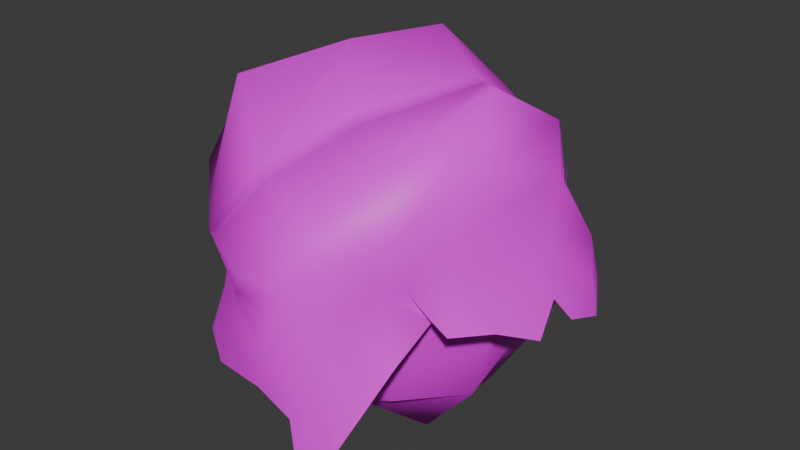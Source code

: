 # Source: Papel.blend  (saved by Blender 4.2.66; exported with 4.5.12 LTS)
import bpy
from mathutils import Matrix  # noqa: F401  (used for matrix-valued properties, if any)

bpy.ops.wm.read_factory_settings(use_empty=True)
scene = bpy.context.scene
scene.name = 'Scene'

# ---- collections
col_collection = bpy.data.collections.new('Collection'); scene.collection.children.link(col_collection)

# ---- images (referenced by path relative to the original .blend; pixels are not part of the script)
import os
ASSET_DIR = os.environ.get("B2B_ASSET_DIR", "")  # directory of the original .blend (textures are referenced by path, not embedded)
HERE = os.path.dirname(os.path.abspath(__file__))  # packed textures are extracted next to this script under _unpacked/

def load_image(name, relpath, width, height, colorspace="sRGB"):
    """Load a texture the original file referenced (path relative to the .blend, or extracted next to this script)."""
    p = next((c for c in (os.path.join(HERE, relpath), os.path.join(ASSET_DIR, relpath)) if relpath and os.path.exists(c)), "")
    if p:
        img = bpy.data.images.load(p, check_existing=True)
        img.name = name
    else:  # same state as the original file: an image datablock whose file is absent (Cycles renders it pink)
        img = bpy.data.images.new(name, width, height)
        img.source = "FILE"
        img.filepath = "//" + (relpath or name)
    img.colorspace_settings.name = colorspace
    return img
img_b8f221bd52bdf46bbe92248ac9cf4ab7_jpg = load_image('b8f221bd52bdf46bbe92248ac9cf4ab7.jpg', 'b8f221bd52bdf46bbe92248ac9cf4ab7.jpg', 1024, 1024, 'sRGB')

# ---- materials (node trees are filled in below, after node groups)
mat_material = bpy.data.materials.new('Material')
mat_material.alpha_threshold = 0.0
mat_material.use_transparent_shadow = False
mat_material.roughness = 0.5
mat_material.line_color = (0.0, 0.0, 0.0, 1.0)

# ---- material node trees
mat_material.use_nodes = True; mat_material.node_tree.nodes.clear()
_N = mat_material.node_tree.nodes; _L = mat_material.node_tree.links
n0 = _N.new('ShaderNodeOutputMaterial'); n0.name = 'Material Output'; n0.location = (300, 300)
n1 = _N.new('ShaderNodeBsdfPrincipled'); n1.name = 'Principled BSDF'; n1.location = (10, 300)
n1.inputs[3].default_value = 1.45
n2 = _N.new('ShaderNodeTexImage'); n2.name = 'Image Texture'; n2.location = (-328, 297)
n2.image = img_b8f221bd52bdf46bbe92248ac9cf4ab7_jpg
_L.new(n1.outputs[0], n0.inputs[0])
_L.new(n2.outputs[0], n1.inputs[0])
n0.is_active_output = True

# ---- world
world_world = bpy.data.worlds.new('World'); scene.world = world_world
world_world.use_nodes = True; world_world.node_tree.nodes.clear()
_N = world_world.node_tree.nodes; _L = world_world.node_tree.links
n0 = _N.new('ShaderNodeOutputWorld'); n0.name = 'World Output'; n0.location = (300, 300)
n1 = _N.new('ShaderNodeBackground'); n1.name = 'Background'; n1.location = (10, 300)
n1.inputs[0].default_value = (0.05088, 0.05088, 0.05088, 1.0)
_L.new(n1.outputs[0], n0.inputs[0])
n0.is_active_output = True
world_world.color = (0.05088, 0.05088, 0.05088)
world_world.use_sun_shadow = False
world_world.sun_shadow_jitter_overblur = 0.0

# ---- meshes
me_plane_001 = bpy.data.meshes.new('Plane.001')
me_plane_001.from_pydata([(-31.64, 28.37, -108.3), (126.1, 85.49, -5.101), (-77.36, 24.21, 22.89), (36.85, 12.2, 123.5), (-99.06, 85.41, -53.95), (69.55, 86.68, -101.0), (97.71, 98.85, 70.48), (-43.75, 65.93, 107.8), (9.221, 187.0, 42.48), (-61.24, 85.95, -97.21), (117.0, 90.89, -47.12), (79.05, 82.49, 89.82), (-59.21, 72.28, 69.42), (-107.8, 61.81, -8.391), (20.53, 77.79, -120.1), (119.0, 78.14, 14.36), (13.21, 60.78, 126.3), (-43.35, 127.6, 104.1), (45.21, 170.2, -72.03), (-64.88, 157.1, -43.91), (68.83, 147.9, 82.26), (106.4, 165.8, -14.31), (-36.03, 156.0, -111.2), (-101.6, 122.0, 27.61), (37.62, 127.0, 126.6), (-56.69, 64.42, -103.6), (125.9, 74.36, -33.35), (56.83, 29.47, 114.6), (-72.69, 51.95, 48.17), (-108.7, 78.06, -24.78), (31.09, 95.72, -115.9), (110.2, 94.12, 45.16), (-25.5, 56.48, 118.6), (-40.41, 92.02, 98.92), (46.49, 200.1, -22.88), (-94.42, 123.0, -48.25), (59.2, 189.0, 66.58), (-74.34, 88.05, -84.41), (88.48, 82.44, -79.64), (82.59, 99.69, 64.3), (-49.91, 76.31, 90.22), (-98.22, 44.33, 4.587), (-24.82, 51.09, -124.9), (115.6, 95.67, -2.544), (31.98, 45.95, 122.2), (-21.12, 159.8, 81.57), (61.25, 117.7, -90.1), (-60.01, 190.4, -23.06), (76.27, 121.6, 77.64), (94.61, 178.2, 46.34), (113.2, 118.6, -42.49), (87.22, 182.4, -41.75), (109.2, 129.5, -2.464), (-36.84, 155.6, -79.96), (-12.32, 128.3, -108.4), (-53.54, 129.3, -110.5), (-8.303, 174.9, -107.3), (-88.21, 96.99, 52.75), (-100.3, 153.1, -8.379), (-105.3, 94.3, 12.85), (-88.82, 144.1, 62.38), (20.66, 86.77, 128.3), (56.01, 144.0, 106.9), (1.626, 125.9, 125.8), (49.99, 105.6, 100.6), (64.27, 121.3, 84.77), (28.77, 164.8, 106.2), (-16.83, 84.81, 119.9), (-92.32, 188.4, 22.18), (-96.12, 106.5, -9.213), (-104.3, 75.04, 32.72), (22.29, 132.4, -118.6), (-46.89, 102.4, -123.8), (-70.29, 125.3, -83.64), (125.4, 99.3, -25.43), (82.47, 123.9, -65.76), (80.85, 215.4, 12.95), (83.77, 133.9, 52.92), (-41.82, 187.6, -64.36), (-55.91, 99.49, 76.3), (42.62, 68.34, 122.1), (-74.71, 150.3, 22.2), (70.94, 99.97, 67.7), (-21.88, 145.7, -54.38), (91.58, 154.7, -47.36), (-83.95, 89.6, -27.06), (-18.06, 97.24, 86.18), (95.8, 90.0, 12.77), (40.67, 114.6, -81.56), (33.97, -0.4648, -18.44), (-86.54, 94.37, 19.14), (43.98, 95.94, 85.13), (96.13, 102.2, -7.293), (12.25, 109.8, -69.41), (-59.61, 110.4, -65.17), (-31.51, 95.21, 84.11), (77.48, 105.5, 53.7), (80.56, 118.4, -61.32), (38.91, 68.49, -79.37), (-7.112, 36.73, 60.45), (-60.24, 43.06, -22.88), (86.74, 53.34, -8.681), (55.28, 36.65, 65.15), (-70.74, 47.28, 38.34), (-32.22, 72.74, -69.66), (90.87, 66.01, -49.69), (-77.67, 115.7, 23.43), (59.4, 98.37, 88.61), (97.47, 141.8, -32.14), (-6.079, 125.0, -65.29), (-67.76, 100.8, -48.72), (-29.16, 82.65, 82.32), (89.03, 93.53, 32.73), (56.02, 121.6, -77.65), (37.75, 95.1, -75.1), (12.41, -1.48, 31.24), (-68.42, 71.98, -25.75), (73.38, 22.69, -5.471), (-81.17, 93.61, 3.16), (11.75, 102.3, 87.3), (84.55, 89.37, 8.067), (28.14, 106.8, -75.51), (-42.56, 130.7, -55.7), (-72.01, 125.7, 51.47), (66.74, 92.38, 60.82), (88.3, 129.5, -49.22), (42.03, 29.68, -63.68), (-15.47, 77.36, 78.98), (-25.4, 10.39, -15.91), (88.24, 72.99, -2.313), (81.43, 30.72, 23.91), (47.72, 67.95, 84.75), (31.07, 27.62, 66.59), (66.9, 67.12, 56.89), (-65.1, 43.66, 10.12), (-56.7, 68.0, 49.34), (-79.64, 67.26, 28.74), (-54.03, 33.18, 50.91), (-11.87, 91.39, -75.88), (-50.49, 49.49, -49.93), (-41.94, 93.4, -63.79), (-7.118, 56.19, -81.3), (85.54, 99.02, -58.43), (89.71, 53.26, -29.82), (74.15, 69.8, -67.14), (92.65, 83.65, -24.93), (85.65, 73.22, -12.41), (78.2, 40.78, -42.49), (61.31, 100.5, -73.79), (-22.44, 21.07, -55.93), (-48.73, 84.31, -47.29), (-30.95, 107.8, -73.78), (-43.78, 64.95, 72.98), (-83.1, 87.38, 39.24), (-74.32, 70.24, 5.689), (59.71, 79.81, 86.21), (15.9, 71.28, 76.79), (56.55, 2.924, 34.31), (88.38, 62.45, 23.63), (-36.71, 16.1, 18.03), (17.63, 89.52, -71.31), (93.88, 112.8, -43.57), (48.34, 95.44, -110.8), (-46.83, 71.12, 99.01), (-27.63, 216.4, 2.884), (18.45, 172.6, -89.68), (-66.09, 135.9, 83.22), (-67.19, 200.5, 54.32), (38.55, 124.1, -108.0), (-1.899, 217.9, -50.4), (-48.16, 95.76, 87.61), (67.42, 87.56, -102.0), (-44.07, 66.46, 106.9), (5.505, 189.9, 38.49), (42.51, 170.4, -73.81), (-45.65, 128.5, 102.0), (-25.76, 163.9, 78.83), (58.96, 118.3, -91.91), (41.61, 201.9, -25.66), (-41.19, 92.4, 97.78), (-41.31, 64.67, 109.2), (15.9, 187.2, 45.7), (50.83, 171.8, -67.98), (-37.34, 127.4, 107.0), (72.08, 86.11, -98.18), (-14.45, 160.4, 84.87), (-37.26, 91.06, 101.7), (64.09, 118.5, -86.85), (51.09, 202.2, -18.09), (-103.0, 53.07, -1.902), (67.94, 55.98, 102.2), (-32.67, 116.0, 99.53), (-94.91, 109.5, 40.18), (29.14, 106.9, 127.4), (-4.545, 108.7, 121.8), (-104.8, 84.67, 22.78), (-72.36, 121.8, 69.34), (46.3, 86.96, 111.3), (-48.83, 117.8, 84.71), (-34.2, 116.6, 97.91), (-28.08, 115.4, 102.4), (-29.76, 117.6, 103.2), (-3.368, 111.9, 122.6), (-34.66, 118.2, 100.4), (-51.32, 120.4, 84.5), (-36.19, 118.7, 98.61), (-48.73, 114.6, 85.13), (-29.51, 111.6, 102.3), (-6.072, 105.7, 121.6), (-33.86, 112.3, 99.43), (-35.31, 112.8, 97.89)], [], [(80, 27, 3, 44), (179, 33, 7, 172), (178, 34, 8, 173), (77, 31, 6, 48), (76, 49, 20, 36), (75, 50, 21, 51), (74, 43, 15, 52), (73, 53, 19, 35), (72, 54, 22, 55), (177, 46, 18, 174), (70, 57, 12, 28), (69, 58, 23, 59), (176, 45, 17, 175), (67, 61, 16, 32), (66, 62, 24, 63), (65, 39, 11, 64), (62, 65, 64, 24), (20, 48, 65, 62), (48, 6, 39, 65), (185, 66, 63, 183), (181, 36, 66, 185), (36, 20, 62, 66), (186, 67, 32, 180), (200, 194, 208, 207), (194, 193, 61, 208), (58, 68, 60, 23), (19, 47, 68, 58), (173, 8, 45, 176), (29, 69, 59, 13), (4, 35, 69, 29), (35, 19, 58, 69), (41, 70, 28, 2), (189, 195, 70, 41), (195, 192, 57, 70), (54, 71, 56, 22), (14, 30, 71, 54), (171, 5, 46, 177), (25, 72, 55, 9), (0, 42, 72, 25), (42, 14, 54, 72), (37, 73, 35, 4), (9, 55, 73, 37), (55, 22, 53, 73), (50, 74, 52, 21), (10, 26, 74, 50), (26, 1, 43, 74), (187, 75, 51, 182), (184, 38, 75, 187), (38, 10, 50, 75), (188, 76, 36, 181), (182, 51, 76, 188), (51, 21, 49, 76), (49, 77, 48, 20), (21, 52, 77, 49), (52, 15, 31, 77), (53, 78, 47, 19), (22, 56, 78, 53), (174, 18, 34, 178), (57, 79, 40, 12), (192, 196, 79, 57), (199, 191, 209, 210), (61, 80, 44, 16), (193, 197, 80, 61), (197, 190, 27, 80), (161, 108, 84, 125), (160, 114, 88, 121), (159, 115, 89, 128), (158, 112, 87, 129), (157, 130, 101, 117), (156, 131, 102, 132), (155, 124, 96, 133), (154, 134, 100, 116), (153, 135, 103, 136), (152, 127, 99, 137), (151, 138, 93, 109), (150, 139, 104, 140), (149, 126, 98, 141), (148, 142, 97, 113), (147, 143, 105, 144), (146, 120, 92, 145), (143, 146, 145, 105), (101, 129, 146, 143), (129, 87, 120, 146), (126, 147, 144, 98), (89, 117, 147, 126), (117, 101, 143, 147), (114, 148, 113, 88), (98, 144, 148, 114), (144, 105, 142, 148), (139, 149, 141, 104), (100, 128, 149, 139), (128, 89, 126, 149), (110, 150, 140, 94), (85, 116, 150, 110), (116, 100, 139, 150), (122, 151, 109, 83), (94, 140, 151, 122), (140, 104, 138, 151), (135, 152, 137, 103), (95, 111, 152, 135), (111, 86, 127, 152), (106, 153, 136, 90), (81, 123, 153, 106), (123, 95, 135, 153), (118, 154, 116, 85), (90, 136, 154, 118), (136, 103, 134, 154), (131, 155, 133, 102), (91, 107, 155, 131), (107, 82, 124, 155), (127, 156, 132, 99), (86, 119, 156, 127), (119, 91, 131, 156), (115, 157, 117, 89), (99, 132, 157, 115), (132, 102, 130, 157), (130, 158, 129, 101), (102, 133, 158, 130), (133, 96, 112, 158), (134, 159, 128, 100), (103, 137, 159, 134), (137, 99, 115, 159), (138, 160, 121, 93), (104, 141, 160, 138), (141, 98, 114, 160), (142, 161, 125, 97), (105, 145, 161, 142), (145, 92, 108, 161), (196, 198, 206, 79), (56, 165, 169, 78), (30, 162, 168, 71), (47, 164, 167, 68), (68, 167, 166, 60), (71, 168, 165, 56), (78, 169, 164, 47), (79, 170, 163, 40), (198, 199, 210, 206), (165, 174, 178, 169), (162, 171, 177, 168), (164, 173, 176, 167), (167, 176, 175, 166), (168, 177, 174, 165), (169, 178, 173, 164), (170, 179, 172, 163), (18, 182, 188, 34), (34, 188, 181, 8), (5, 184, 187, 46), (46, 187, 182, 18), (191, 200, 207, 209), (33, 186, 180, 7), (8, 181, 185, 45), (45, 185, 183, 17), (17, 183, 201, 203), (166, 175, 205, 204), (60, 204, 198, 196), (64, 11, 190, 197), (24, 64, 197, 193), (175, 17, 203, 205), (23, 60, 196, 192), (59, 23, 192, 195), (13, 59, 195, 189), (63, 24, 202), (183, 63, 202, 201), (204, 60, 166), (201, 202, 194, 200), (202, 24, 193, 194), (203, 201, 200, 191), (205, 203, 191, 199), (204, 205, 199, 198), (206, 210, 179, 170), (207, 208, 67, 186), (210, 209, 33, 179), (208, 61, 67), (209, 207, 186, 33), (79, 206, 170)])
me_plane_001.polygons.foreach_set('use_smooth', [True] * 175)
_uv = me_plane_001.uv_layers.new(name='UVMap')
_uv.uv.foreach_set('vector', [0.5037, 0.84, 0.5732, 0.8928, 0.5516, 0.9488, 0.507, 0.8904, 0.3266, 0.8469, 0.3289, 0.8477, 0.3361, 0.8986, 0.3344, 0.8974, 0.3336, 0.5915, 0.3401, 0.5907, 0.3446, 0.6699, 0.3387, 0.6677, 0.489, 0.6346, 0.5735, 0.5879, 0.5693, 0.6521, 0.5087, 0.6854, 0.385, 0.6053, 0.4283, 0.6209, 0.4578, 0.6834, 0.4041, 0.6588, 0.3644, 0.458, 0.4326, 0.4696, 0.4141, 0.5533, 0.3702, 0.5478, 0.4867, 0.4597, 0.524, 0.4981, 0.5736, 0.5076, 0.4679, 0.5355, 0.1406, 0.5953, 0.2018, 0.5819, 0.2001, 0.6362, 0.1428, 0.6641, 0.1243, 0.5119, 0.1927, 0.5014, 0.1966, 0.5471, 0.1551, 0.5486, 0.306, 0.4412, 0.3109, 0.4401, 0.3082, 0.5288, 0.3039, 0.5289, 0.169, 0.817, 0.2219, 0.8079, 0.257, 0.8741, 0.1918, 0.8905, 0.151, 0.7305, 0.2038, 0.6948, 0.2053, 0.7544, 0.1613, 0.7721, 0.3325, 0.7292, 0.3396, 0.7322, 0.3306, 0.7861, 0.3267, 0.7852, 0.3859, 0.8543, 0.4492, 0.8276, 0.4561, 0.8804, 0.3811, 0.9107, 0.404, 0.7199, 0.4459, 0.7208, 0.4383, 0.7606, 0.3961, 0.7812, 0.4966, 0.7102, 0.5653, 0.687, 0.569, 0.7565, 0.4924, 0.7585, 0.4459, 0.7208, 0.4966, 0.7102, 0.4924, 0.7585, 0.4383, 0.7606, 0.4578, 0.6834, 0.5087, 0.6854, 0.4966, 0.7102, 0.4459, 0.7208, 0.5087, 0.6854, 0.5693, 0.6521, 0.5653, 0.687, 0.4966, 0.7102, 0.3482, 0.731, 0.404, 0.7199, 0.3961, 0.7812, 0.3386, 0.7867, 0.3524, 0.6688, 0.4041, 0.6588, 0.404, 0.7199, 0.3482, 0.731, 0.4041, 0.6588, 0.4578, 0.6834, 0.4459, 0.7208, 0.404, 0.7199, 0.3364, 0.8491, 0.3859, 0.8543, 0.3811, 0.9107, 0.3417, 0.9005, 0.3465, 0.8076, 0.3948, 0.8087, 0.394, 0.8141, 0.3452, 0.8137, 0.3948, 0.8087, 0.4447, 0.7906, 0.4492, 0.8276, 0.394, 0.8141, 0.2038, 0.6948, 0.2499, 0.6973, 0.2585, 0.7541, 0.2053, 0.7544, 0.2001, 0.6362, 0.2424, 0.6481, 0.2499, 0.6973, 0.2038, 0.6948, 0.3387, 0.6677, 0.3446, 0.6699, 0.3396, 0.7322, 0.3325, 0.7292, 0.08894, 0.7468, 0.151, 0.7305, 0.1613, 0.7721, 0.09343, 0.7945, 0.07075, 0.6803, 0.1428, 0.6641, 0.151, 0.7305, 0.08894, 0.7468, 0.1428, 0.6641, 0.2001, 0.6362, 0.2038, 0.6948, 0.151, 0.7305, 0.09668, 0.8421, 0.169, 0.817, 0.1918, 0.8905, 0.1155, 0.9112, 0.0946, 0.8177, 0.1646, 0.7947, 0.169, 0.817, 0.09668, 0.8421, 0.1646, 0.7947, 0.2123, 0.7804, 0.2219, 0.8079, 0.169, 0.817, 0.1927, 0.5014, 0.2386, 0.4775, 0.2319, 0.5435, 0.1966, 0.5471, 0.1853, 0.3892, 0.2252, 0.4092, 0.2386, 0.4775, 0.1927, 0.5014, 0.306, 0.3791, 0.3103, 0.3773, 0.3109, 0.4401, 0.306, 0.4412, 0.03672, 0.5089, 0.1243, 0.5119, 0.1551, 0.5486, 0.06896, 0.5507, 0.0001011, 0.412, 0.06774, 0.4189, 0.1243, 0.5119, 0.03672, 0.5089, 0.06774, 0.4189, 0.1853, 0.3892, 0.1927, 0.5014, 0.1243, 0.5119, 0.06663, 0.5915, 0.1406, 0.5953, 0.1428, 0.6641, 0.07075, 0.6803, 0.06896, 0.5507, 0.1551, 0.5486, 0.1406, 0.5953, 0.06663, 0.5915, 0.1551, 0.5486, 0.1966, 0.5471, 0.2018, 0.5819, 0.1406, 0.5953, 0.4326, 0.4696, 0.4867, 0.4597, 0.4679, 0.5355, 0.4141, 0.5533, 0.4551, 0.4167, 0.5073, 0.4074, 0.4867, 0.4597, 0.4326, 0.4696, 0.5073, 0.4074, 0.5384, 0.4681, 0.524, 0.4981, 0.4867, 0.4597, 0.318, 0.4419, 0.3644, 0.458, 0.3702, 0.5478, 0.3172, 0.5311, 0.3175, 0.3769, 0.3688, 0.3751, 0.3644, 0.458, 0.318, 0.4419, 0.3688, 0.3751, 0.4551, 0.4167, 0.4326, 0.4696, 0.3644, 0.458, 0.3472, 0.593, 0.385, 0.6053, 0.4041, 0.6588, 0.3524, 0.6688, 0.3172, 0.5311, 0.3702, 0.5478, 0.385, 0.6053, 0.3472, 0.593, 0.3702, 0.5478, 0.4141, 0.5533, 0.4283, 0.6209, 0.385, 0.6053, 0.4283, 0.6209, 0.489, 0.6346, 0.5087, 0.6854, 0.4578, 0.6834, 0.4141, 0.5533, 0.4679, 0.5355, 0.489, 0.6346, 0.4283, 0.6209, 0.4679, 0.5355, 0.5736, 0.5076, 0.5735, 0.5879, 0.489, 0.6346, 0.2018, 0.5819, 0.2357, 0.6025, 0.2424, 0.6481, 0.2001, 0.6362, 0.1966, 0.5471, 0.2319, 0.5435, 0.2357, 0.6025, 0.2018, 0.5819, 0.3039, 0.5289, 0.3082, 0.5288, 0.3401, 0.5907, 0.3336, 0.5915, 0.2219, 0.8079, 0.2836, 0.8292, 0.3036, 0.875, 0.257, 0.8741, 0.2123, 0.7804, 0.2692, 0.7879, 0.2836, 0.8292, 0.2219, 0.8079, 0.3345, 0.8066, 0.338, 0.8071, 0.3368, 0.8132, 0.3334, 0.8125, 0.4492, 0.8276, 0.5037, 0.84, 0.507, 0.8904, 0.4561, 0.8804, 0.4447, 0.7906, 0.4989, 0.7979, 0.5037, 0.84, 0.4492, 0.8276, 0.4989, 0.7979, 0.5736, 0.8247, 0.5732, 0.8928, 0.5037, 0.84, 0.9245, 0.05422, 0.9578, 0.000101, 0.9999, 0.01138, 0.9612, 0.04804, 0.9247, 0.2213, 0.9375, 0.1858, 0.978, 0.1778, 0.9601, 0.2056, 0.7379, 0.2378, 0.741, 0.1842, 0.7899, 0.176, 0.7759, 0.2319, 0.7655, 0.0655, 0.7454, 0.009006, 0.789, 0.01479, 0.8132, 0.05541, 0.7493, 0.1452, 0.7632, 0.1093, 0.8117, 0.09037, 0.7921, 0.1286, 0.6351, 0.1557, 0.6565, 0.106, 0.708, 0.1222, 0.7014, 0.1524, 0.6483, 0.07924, 0.6781, 0.03311, 0.6907, 0.0001011, 0.7023, 0.07415, 0.7352, 0.3287, 0.7374, 0.2861, 0.7801, 0.287, 0.7898, 0.3325, 0.671, 0.3377, 0.6636, 0.2849, 0.701, 0.2822, 0.6996, 0.3157, 0.6469, 0.2484, 0.6173, 0.2074, 0.6861, 0.1976, 0.6966, 0.2539, 0.9154, 0.3125, 0.9078, 0.269, 0.9588, 0.2415, 0.9716, 0.2891, 0.8438, 0.3241, 0.8164, 0.2821, 0.8646, 0.2815, 0.8782, 0.3184, 0.8166, 0.2377, 0.8442, 0.1778, 0.8942, 0.1849, 0.8663, 0.2389, 0.942, 0.1416, 0.9194, 0.09412, 0.958, 0.08617, 0.9852, 0.1425, 0.8396, 0.1301, 0.8376, 0.1034, 0.8681, 0.1083, 0.8876, 0.1343, 0.8303, 0.06339, 0.8133, 0.01656, 0.8613, 0.01202, 0.8614, 0.06205, 0.8376, 0.1034, 0.8303, 0.06339, 0.8614, 0.06205, 0.8681, 0.1083, 0.8117, 0.09037, 0.8132, 0.05541, 0.8303, 0.06339, 0.8376, 0.1034, 0.8132, 0.05541, 0.789, 0.01479, 0.8133, 0.01656, 0.8303, 0.06339, 0.8442, 0.1778, 0.8396, 0.1301, 0.8876, 0.1343, 0.8942, 0.1849, 0.7899, 0.176, 0.7921, 0.1286, 0.8396, 0.1301, 0.8442, 0.1778, 0.7921, 0.1286, 0.8117, 0.09037, 0.8376, 0.1034, 0.8396, 0.1301, 0.9375, 0.1858, 0.942, 0.1416, 0.9852, 0.1425, 0.978, 0.1778, 0.8942, 0.1849, 0.8876, 0.1343, 0.942, 0.1416, 0.9375, 0.1858, 0.8876, 0.1343, 0.8681, 0.1083, 0.9194, 0.09412, 0.942, 0.1416, 0.8164, 0.2821, 0.8166, 0.2377, 0.8663, 0.2389, 0.8646, 0.2815, 0.7801, 0.287, 0.7759, 0.2319, 0.8166, 0.2377, 0.8164, 0.2821, 0.7759, 0.2319, 0.7899, 0.176, 0.8442, 0.1778, 0.8166, 0.2377, 0.8493, 0.3703, 0.8438, 0.3241, 0.8782, 0.3184, 0.8903, 0.3643, 0.7907, 0.3768, 0.7898, 0.3325, 0.8438, 0.3241, 0.8493, 0.3703, 0.7898, 0.3325, 0.7801, 0.287, 0.8164, 0.2821, 0.8438, 0.3241, 0.9482, 0.3633, 0.9154, 0.3125, 0.9716, 0.2891, 0.9956, 0.3414, 0.8903, 0.3643, 0.8782, 0.3184, 0.9154, 0.3125, 0.9482, 0.3633, 0.8782, 0.3184, 0.8646, 0.2815, 0.9078, 0.269, 0.9154, 0.3125, 0.6636, 0.2849, 0.6469, 0.2484, 0.6966, 0.2539, 0.701, 0.2822, 0.5872, 0.2461, 0.6084, 0.2334, 0.6469, 0.2484, 0.6636, 0.2849, 0.6084, 0.2334, 0.578, 0.2114, 0.6173, 0.2074, 0.6469, 0.2484, 0.656, 0.3971, 0.671, 0.3377, 0.6996, 0.3157, 0.6959, 0.3686, 0.6029, 0.4482, 0.5993, 0.3669, 0.671, 0.3377, 0.656, 0.3971, 0.5993, 0.3669, 0.5872, 0.2461, 0.6636, 0.2849, 0.671, 0.3377, 0.7298, 0.3732, 0.7352, 0.3287, 0.7898, 0.3325, 0.7907, 0.3768, 0.6959, 0.3686, 0.6996, 0.3157, 0.7352, 0.3287, 0.7298, 0.3732, 0.6996, 0.3157, 0.701, 0.2822, 0.7374, 0.2861, 0.7352, 0.3287, 0.6565, 0.106, 0.6483, 0.07924, 0.7023, 0.07415, 0.708, 0.1222, 0.6069, 0.09009, 0.6201, 0.0585, 0.6483, 0.07924, 0.6565, 0.106, 0.6201, 0.0585, 0.6566, 0.02406, 0.6781, 0.03311, 0.6483, 0.07924, 0.6173, 0.2074, 0.6351, 0.1557, 0.7014, 0.1524, 0.6861, 0.1976, 0.578, 0.2114, 0.5738, 0.15, 0.6351, 0.1557, 0.6173, 0.2074, 0.5738, 0.15, 0.6069, 0.09009, 0.6565, 0.106, 0.6351, 0.1557, 0.741, 0.1842, 0.7493, 0.1452, 0.7921, 0.1286, 0.7899, 0.176, 0.6861, 0.1976, 0.7014, 0.1524, 0.7493, 0.1452, 0.741, 0.1842, 0.7014, 0.1524, 0.708, 0.1222, 0.7632, 0.1093, 0.7493, 0.1452, 0.7632, 0.1093, 0.7655, 0.0655, 0.8132, 0.05541, 0.8117, 0.09037, 0.708, 0.1222, 0.7023, 0.07415, 0.7655, 0.0655, 0.7632, 0.1093, 0.7023, 0.07415, 0.6907, 0.0001011, 0.7454, 0.009006, 0.7655, 0.0655, 0.7374, 0.2861, 0.7379, 0.2378, 0.7759, 0.2319, 0.7801, 0.287, 0.701, 0.2822, 0.6966, 0.2539, 0.7379, 0.2378, 0.7374, 0.2861, 0.6966, 0.2539, 0.6861, 0.1976, 0.741, 0.1842, 0.7379, 0.2378, 0.9078, 0.269, 0.9247, 0.2213, 0.9601, 0.2056, 0.9588, 0.2415, 0.8646, 0.2815, 0.8663, 0.2389, 0.9247, 0.2213, 0.9078, 0.269, 0.8663, 0.2389, 0.8942, 0.1849, 0.9375, 0.1858, 0.9247, 0.2213, 0.9194, 0.09412, 0.9245, 0.05422, 0.9612, 0.04804, 0.958, 0.08617, 0.8681, 0.1083, 0.8614, 0.06205, 0.9245, 0.05422, 0.9194, 0.09412, 0.8614, 0.06205, 0.8613, 0.01202, 0.9578, 0.000101, 0.9245, 0.05422, 0.2692, 0.7879, 0.3057, 0.8033, 0.3055, 0.8081, 0.2836, 0.8292, 0.2319, 0.5435, 0.2685, 0.5354, 0.2831, 0.5991, 0.2357, 0.6025, 0.2252, 0.4092, 0.2635, 0.3973, 0.2634, 0.4561, 0.2386, 0.4775, 0.2424, 0.6481, 0.289, 0.6493, 0.2835, 0.7035, 0.2499, 0.6973, 0.2499, 0.6973, 0.2835, 0.7035, 0.2932, 0.7717, 0.2585, 0.7541, 0.2386, 0.4775, 0.2634, 0.4561, 0.2685, 0.5354, 0.2319, 0.5435, 0.2357, 0.6025, 0.2831, 0.5991, 0.289, 0.6493, 0.2424, 0.6481, 0.2836, 0.8292, 0.3057, 0.8392, 0.3196, 0.887, 0.3036, 0.875, 0.3057, 0.8033, 0.3345, 0.8066, 0.3334, 0.8125, 0.3055, 0.8081, 0.2685, 0.5354, 0.3039, 0.5289, 0.3336, 0.5915, 0.2831, 0.5991, 0.2635, 0.3973, 0.306, 0.3791, 0.306, 0.4412, 0.2634, 0.4561, 0.289, 0.6493, 0.3387, 0.6677, 0.3325, 0.7292, 0.2835, 0.7035, 0.2835, 0.7035, 0.3325, 0.7292, 0.3267, 0.7852, 0.2932, 0.7717, 0.2634, 0.4561, 0.306, 0.4412, 0.3039, 0.5289, 0.2685, 0.5354, 0.2831, 0.5991, 0.3336, 0.5915, 0.3387, 0.6677, 0.289, 0.6493, 0.3057, 0.8392, 0.3266, 0.8469, 0.3344, 0.8974, 0.3196, 0.887, 0.3082, 0.5288, 0.3172, 0.5311, 0.3472, 0.593, 0.3401, 0.5907, 0.3401, 0.5907, 0.3472, 0.593, 0.3524, 0.6688, 0.3446, 0.6699, 0.3103, 0.3773, 0.3175, 0.3769, 0.318, 0.4419, 0.3109, 0.4401, 0.3109, 0.4401, 0.318, 0.4419, 0.3172, 0.5311, 0.3082, 0.5288, 0.338, 0.8071, 0.3465, 0.8076, 0.3452, 0.8137, 0.3368, 0.8132, 0.3289, 0.8477, 0.3364, 0.8491, 0.3417, 0.9005, 0.3361, 0.8986, 0.3446, 0.6699, 0.3524, 0.6688, 0.3482, 0.731, 0.3396, 0.7322, 0.3396, 0.7322, 0.3482, 0.731, 0.3386, 0.7867, 0.3306, 0.7861, 0.3306, 0.7861, 0.3386, 0.7867, 0.3449, 0.8037, 0.3365, 0.8027, 0.2932, 0.7717, 0.3267, 0.7852, 0.3331, 0.8025, 0.3035, 0.7987, 0.2585, 0.7541, 0.3035, 0.7987, 0.3057, 0.8033, 0.2692, 0.7879, 0.4924, 0.7585, 0.569, 0.7565, 0.5736, 0.8247, 0.4989, 0.7979, 0.4383, 0.7606, 0.4924, 0.7585, 0.4989, 0.7979, 0.4447, 0.7906, 0.3267, 0.7852, 0.3306, 0.7861, 0.3365, 0.8027, 0.3331, 0.8025, 0.2053, 0.7544, 0.2585, 0.7541, 0.2692, 0.7879, 0.2123, 0.7804, 0.1613, 0.7721, 0.2053, 0.7544, 0.2123, 0.7804, 0.1646, 0.7947, 0.09343, 0.7945, 0.1613, 0.7721, 0.1646, 0.7947, 0.0946, 0.8177, 0.3961, 0.7812, 0.4383, 0.7606, 0.3952, 0.8032, 0.3386, 0.7867, 0.3961, 0.7812, 0.3952, 0.8032, 0.3449, 0.8037, 0.3035, 0.7987, 0.2585, 0.7541, 0.2932, 0.7717, 0.3449, 0.8037, 0.3952, 0.8032, 0.3948, 0.8087, 0.3465, 0.8076, 0.3952, 0.8032, 0.4383, 0.7606, 0.4447, 0.7906, 0.3948, 0.8087, 0.3365, 0.8027, 0.3449, 0.8037, 0.3465, 0.8076, 0.338, 0.8071, 0.3331, 0.8025, 0.3365, 0.8027, 0.338, 0.8071, 0.3345, 0.8066, 0.3035, 0.7987, 0.3331, 0.8025, 0.3345, 0.8066, 0.3057, 0.8033, 0.3055, 0.8081, 0.3334, 0.8125, 0.3266, 0.8469, 0.3057, 0.8392, 0.3452, 0.8137, 0.394, 0.8141, 0.3859, 0.8543, 0.3364, 0.8491, 0.3334, 0.8125, 0.3368, 0.8132, 0.3289, 0.8477, 0.3266, 0.8469, 0.394, 0.8141, 0.4492, 0.8276, 0.3859, 0.8543, 0.3368, 0.8132, 0.3452, 0.8137, 0.3364, 0.8491, 0.3289, 0.8477, 0.2836, 0.8292, 0.3055, 0.8081, 0.3057, 0.8392])
me_plane_001.materials.append(mat_material)
me_plane_001.update()
me_plane_001.normals_split_custom_set([tuple(v) for v in zip(*[iter([-0.4575, -0.04681, -0.888, -0.4212, -0.05253, -0.9055, -0.2864, 0.005215, -0.9581, -0.2459, 0.0384, -0.9685, 0.7626, -0.2184, -0.6089, 0.6681, -0.2516, -0.7003, 0.5835, -0.3165, -0.7479, 0.7906, -0.2742, -0.5475, -0.4191, -0.9017, 0.1062, -0.1739, -0.9626, 0.2076, 0.03981, -0.9169, -0.397, -0.2393, -0.8631, -0.4447, -0.9046, -0.1784, -0.3873, -0.8561, -0.4188, -0.3028, -0.6973, -0.2467, -0.673, -0.6507, 0.1087, -0.7515, -0.3674, -0.9276, -0.06799, -0.8342, -0.3434, -0.4316, -0.765, -0.2136, -0.6076, -0.179, -0.8273, -0.5325, -0.6527, -0.3195, 0.687, -0.8542, -0.2855, 0.4344, -0.9455, -0.3068, 0.1093, -0.5797, -0.6104, 0.5397, -0.9725, -0.2255, 0.05863, -0.9554, -0.2055, -0.2122, -0.9069, -0.3309, -0.2609, -0.9595, -0.2036, -0.1947, 0.7759, -0.3873, 0.4979, 0.7452, -0.5437, 0.3861, 0.7529, -0.4569, 0.4737, 0.8578, -0.3404, 0.385, 0.4224, -0.06732, 0.9039, 0.02245, -0.1147, 0.9931, 0.4879, -0.4364, 0.756, 0.5934, -0.365, 0.7174, -0.58, -0.401, 0.7091, -0.6007, -0.4047, 0.6894, -0.488, -0.5993, 0.6346, -0.5401, -0.5898, 0.6004, 0.868, 0.2018, -0.4537, 0.736, 0.07643, -0.6727, 0.6833, 0.1664, -0.711, 0.6732, 0.3832, -0.6324, 0.9699, -0.1961, 0.1442, 0.9166, -0.3087, 0.2541, 0.9794, -0.01647, -0.2014, 0.9937, -0.05417, -0.09826, 0.005978, -0.6806, -0.7327, 0.1613, -0.7405, -0.6524, 0.5543, 0.07325, -0.8291, 0.528, 0.06652, -0.8466, 0.4096, -0.1263, -0.9035, -0.1006, -0.03145, -0.9944, 0.01999, 0.05055, -0.9985, 0.3967, -0.1232, -0.9096, -0.03182, -0.7208, -0.6924, -0.6429, -0.2261, -0.7318, -0.4245, -0.1459, -0.8936, 0.2238, -0.1742, -0.9589, -0.7402, 0.0379, -0.6713, -0.3855, 0.1799, -0.905, -0.643, -0.2908, -0.7085, -0.7571, -0.04614, -0.6516, -0.6429, -0.2261, -0.7318, -0.7402, 0.0379, -0.6713, -0.7571, -0.04614, -0.6516, -0.4245, -0.1459, -0.8936, -0.765, -0.2136, -0.6076, -0.6507, 0.1087, -0.7515, -0.7402, 0.0379, -0.6713, -0.6429, -0.2261, -0.7318, -0.6507, 0.1087, -0.7515, -0.6973, -0.2467, -0.673, -0.3855, 0.1799, -0.905, -0.7402, 0.0379, -0.6713, 0.3072, -0.7831, -0.5407, -0.03182, -0.7208, -0.6924, 0.2238, -0.1742, -0.9589, 0.4901, -0.1058, -0.8652, 0.2704, -0.9271, -0.2596, -0.179, -0.8273, -0.5325, -0.03182, -0.7208, -0.6924, 0.3072, -0.7831, -0.5407, -0.179, -0.8273, -0.5325, -0.765, -0.2136, -0.6076, -0.6429, -0.2261, -0.7318, -0.03182, -0.7208, -0.6924, 0.546, -0.2405, -0.8025, 0.4096, -0.1263, -0.9035, 0.3967, -0.1232, -0.9096, 0.5187, -0.2561, -0.8157, 0.5958, 0.1164, -0.7946, 0.3994, -0.01677, -0.9166, 0.402, -0.1495, -0.9033, 0.5657, -0.1946, -0.8013, 0.3994, -0.01677, -0.9166, -0.309, -0.03733, -0.9503, -0.1006, -0.03145, -0.9944, 0.402, -0.1495, -0.9033, 0.9166, -0.3087, 0.2541, 0.8003, -0.5991, -0.02421, 0.8389, -0.07823, -0.5387, 0.9794, -0.01647, -0.2014, 0.7529, -0.4569, 0.4737, 0.621, -0.6911, 0.3698, 0.8003, -0.5991, -0.02421, 0.9166, -0.3087, 0.2541, -0.2393, -0.8631, -0.4447, 0.03981, -0.9169, -0.397, 0.1613, -0.7405, -0.6524, 0.005978, -0.6806, -0.7327, 0.9641, -0.262, 0.04235, 0.9699, -0.1961, 0.1442, 0.9937, -0.05417, -0.09826, 0.9944, -0.04001, -0.0978, 0.9204, -0.219, 0.324, 0.8578, -0.3404, 0.385, 0.9699, -0.1961, 0.1442, 0.9641, -0.262, 0.04235, 0.8578, -0.3404, 0.385, 0.7529, -0.4569, 0.4737, 0.9166, -0.3087, 0.2541, 0.9699, -0.1961, 0.1442, 0.8649, 0.3716, -0.3374, 0.868, 0.2018, -0.4537, 0.6732, 0.3832, -0.6324, 0.7187, 0.4785, -0.5046, 0.9776, 0.1662, -0.1289, 0.9627, 0.02966, -0.2688, 0.868, 0.2018, -0.4537, 0.8649, 0.3716, -0.3374, 0.9627, 0.02966, -0.2688, 0.8588, 0.03559, -0.5111, 0.736, 0.07643, -0.6727, 0.868, 0.2018, -0.4537, 0.02245, -0.1147, 0.9931, -0.2473, -0.2606, 0.9332, 0.1277, -0.558, 0.82, 0.4879, -0.4364, 0.756, -0.01104, -0.1253, 0.9921, -0.1193, -0.07782, 0.9898, -0.2473, -0.2606, 0.9332, 0.02245, -0.1147, 0.9931, -0.5838, -0.378, 0.7186, -0.643, -0.3962, 0.6554, -0.6007, -0.4047, 0.6894, -0.58, -0.401, 0.7091, 0.7046, 0.2058, 0.6791, 0.4224, -0.06732, 0.9039, 0.5934, -0.365, 0.7174, 0.8468, -0.004984, 0.5318, 0.6109, 0.281, 0.7402, 0.3599, 0.1077, 0.9268, 0.4224, -0.06732, 0.9039, 0.7046, 0.2058, 0.6791, 0.3599, 0.1077, 0.9268, -0.01104, -0.1253, 0.9921, 0.02245, -0.1147, 0.9931, 0.4224, -0.06732, 0.9039, 0.8012, -0.08462, 0.5924, 0.7759, -0.3873, 0.4979, 0.8578, -0.3404, 0.385, 0.9204, -0.219, 0.324, 0.8468, -0.004984, 0.5318, 0.5934, -0.365, 0.7174, 0.7759, -0.3873, 0.4979, 0.8012, -0.08462, 0.5924, 0.5934, -0.365, 0.7174, 0.4879, -0.4364, 0.756, 0.7452, -0.5437, 0.3861, 0.7759, -0.3873, 0.4979, -0.8542, -0.2855, 0.4344, -0.9725, -0.2255, 0.05863, -0.9595, -0.2036, -0.1947, -0.9455, -0.3068, 0.1093, -0.8021, -0.2239, 0.5537, -0.9619, -0.2184, 0.1646, -0.9725, -0.2255, 0.05863, -0.8542, -0.2855, 0.4344, -0.9619, -0.2184, 0.1646, -0.9563, -0.2547, -0.1434, -0.9554, -0.2055, -0.2122, -0.9725, -0.2255, 0.05863, -0.6189, -0.373, 0.6913, -0.6527, -0.3195, 0.687, -0.5797, -0.6104, 0.5397, -0.3638, -0.6434, 0.6736, -0.6904, -0.3688, 0.6223, -0.6777, -0.3182, 0.6629, -0.6527, -0.3195, 0.687, -0.6189, -0.373, 0.6913, -0.6777, -0.3182, 0.6629, -0.8021, -0.2239, 0.5537, -0.8542, -0.2855, 0.4344, -0.6527, -0.3195, 0.687, 0.07684, -0.974, 0.2133, -0.3674, -0.9276, -0.06799, -0.179, -0.8273, -0.5325, 0.2704, -0.9271, -0.2596, -0.3638, -0.6434, 0.6736, -0.5797, -0.6104, 0.5397, -0.3674, -0.9276, -0.06799, 0.07684, -0.974, 0.2133, -0.5797, -0.6104, 0.5397, -0.9455, -0.3068, 0.1093, -0.8342, -0.3434, -0.4316, -0.3674, -0.9276, -0.06799, -0.8342, -0.3434, -0.4316, -0.9046, -0.1784, -0.3873, -0.6507, 0.1087, -0.7515, -0.765, -0.2136, -0.6076, -0.9455, -0.3068, 0.1093, -0.9595, -0.2036, -0.1947, -0.9046, -0.1784, -0.3873, -0.8342, -0.3434, -0.4316, -0.9595, -0.2036, -0.1947, -0.9069, -0.3309, -0.2609, -0.8561, -0.4188, -0.3028, -0.9046, -0.1784, -0.3873, 0.7452, -0.5437, 0.3861, 0.5942, -0.6374, 0.4904, 0.621, -0.6911, 0.3698, 0.7529, -0.4569, 0.4737, 0.4879, -0.4364, 0.756, 0.1277, -0.558, 0.82, 0.5942, -0.6374, 0.4904, 0.7452, -0.5437, 0.3861, -0.5401, -0.5898, 0.6004, -0.488, -0.5993, 0.6346, -0.1739, -0.9626, 0.2076, -0.4191, -0.9017, 0.1062, 0.736, 0.07643, -0.6727, 0.7281, 0.03864, -0.6844, 0.8138, -0.0753, -0.5762, 0.6833, 0.1664, -0.711, 0.8588, 0.03559, -0.5111, 0.6632, 0.1596, -0.7312, 0.7281, 0.03864, -0.6844, 0.736, 0.07643, -0.6727, 0.7146, 0.3051, -0.6295, 0.6252, 0.2604, -0.7357, 0.6252, -0.1873, -0.7577, 0.6964, -0.1708, -0.697, -0.1006, -0.03145, -0.9944, -0.4575, -0.04681, -0.888, -0.2459, 0.0384, -0.9685, 0.01999, 0.05055, -0.9985, -0.309, -0.03733, -0.9503, -0.6307, -0.1122, -0.7678, -0.4575, -0.04681, -0.888, -0.1006, -0.03145, -0.9944, -0.6307, -0.1122, -0.7678, -0.6204, -0.1876, -0.7615, -0.4212, -0.05253, -0.9055, -0.4575, -0.04681, -0.888, -0.9471, 0.01058, 0.3208, -0.9353, 0.02844, 0.3528, -0.8793, -0.005215, 0.4762, -0.858, -0.0384, 0.5122, 0.08547, -0.132, 0.9876, -0.01417, 0.04871, 0.9987, -0.08589, 0.226, 0.9703, 0.1525, 0.1154, 0.9815, 0.4775, 0.8668, -0.1437, 0.09613, 0.9447, -0.3136, -0.1639, 0.9518, 0.2593, 0.4066, 0.8872, 0.2181, -0.9413, 0.1875, -0.2807, -0.8894, 0.1974, -0.4124, -0.9927, -0.003454, 0.1208, -0.9663, -0.1338, 0.22, -0.4316, 0.8355, -0.3401, -0.8715, 0.4241, -0.2463, -0.9682, 0.2495, 0.01815, -0.6778, 0.7187, 0.155, 0.08685, 0.3124, -0.946, -0.2228, 0.3187, -0.9213, -0.5235, 0.4257, -0.738, -0.03319, 0.5717, -0.8198, -0.5588, 0.2103, -0.8022, -0.9117, 0.129, -0.39, -0.8405, 0.1467, -0.5216, -0.827, 0.1952, -0.5273, 0.9121, 0.3749, 0.1657, 0.814, 0.5698, 0.1132, 0.8223, 0.4947, 0.2813, 0.8372, 0.3733, 0.3996, 0.8683, 0.05948, -0.4925, 0.7099, 0.1129, -0.6952, 0.8508, 0.4292, -0.3032, 0.9346, 0.2947, -0.1991, 0.5013, 0.2195, -0.837, 0.01916, 0.3943, -0.9188, 0.1526, 0.5947, -0.7893, 0.5741, 0.5987, -0.5586, 0.1964, -0.2112, 0.9575, 0.09894, -0.1243, 0.9873, -0.01819, -0.1664, 0.9859, 0.03021, -0.3832, 0.9232, 0.7048, 0.3181, 0.6341, 0.7438, 0.3361, 0.5777, 0.5163, 0.09658, 0.8509, 0.5347, 0.1631, 0.8291, 0.3452, 0.6993, 0.6259, -0.2647, 0.6763, 0.6874, -0.1505, 0.1397, 0.9787, 0.1643, 0.203, 0.9653, -0.3947, 0.05621, 0.9171, -0.7924, -0.004729, 0.6099, -0.6909, -0.05055, 0.7212, -0.3636, 0.1308, 0.9223, -0.6642, 0.595, 0.4525, -0.9383, 0.3339, 0.08984, -0.8806, 0.2514, 0.4016, -0.5271, 0.213, 0.8227, -0.9967, 0.05787, -0.05737, -0.9407, -0.1812, 0.2867, -0.9702, 0.2271, -0.08423, -0.9864, 0.159, -0.04062, -0.9383, 0.3339, 0.08984, -0.9967, 0.05787, -0.05737, -0.9864, 0.159, -0.04062, -0.8806, 0.2514, 0.4016, -0.9682, 0.2495, 0.01815, -0.9663, -0.1338, 0.22, -0.9967, 0.05787, -0.05737, -0.9383, 0.3339, 0.08984, -0.9663, -0.1338, 0.22, -0.9927, -0.003454, 0.1208, -0.9407, -0.1812, 0.2867, -0.9967, 0.05787, -0.05737, -0.2647, 0.6763, 0.6874, -0.6642, 0.595, 0.4525, -0.5271, 0.213, 0.8227, -0.1505, 0.1397, 0.9787, -0.1639, 0.9518, 0.2593, -0.6778, 0.7187, 0.155, -0.6642, 0.595, 0.4525, -0.2647, 0.6763, 0.6874, -0.6778, 0.7187, 0.155, -0.9682, 0.2495, 0.01815, -0.9383, 0.3339, 0.08984, -0.6642, 0.595, 0.4525, -0.01417, 0.04871, 0.9987, -0.3947, 0.05621, 0.9171, -0.3636, 0.1308, 0.9223, -0.08589, 0.226, 0.9703, -0.1505, 0.1397, 0.9787, -0.5271, 0.213, 0.8227, -0.3947, 0.05621, 0.9171, -0.01417, 0.04871, 0.9987, -0.5271, 0.213, 0.8227, -0.8806, 0.2514, 0.4016, -0.7924, -0.004729, 0.6099, -0.3947, 0.05621, 0.9171, 0.7438, 0.3361, 0.5777, 0.3452, 0.6993, 0.6259, 0.1643, 0.203, 0.9653, 0.5163, 0.09658, 0.8509, 0.8223, 0.4947, 0.2813, 0.4066, 0.8872, 0.2181, 0.3452, 0.6993, 0.6259, 0.7438, 0.3361, 0.5777, 0.4066, 0.8872, 0.2181, -0.1639, 0.9518, 0.2593, -0.2647, 0.6763, 0.6874, 0.3452, 0.6993, 0.6259, 0.5001, 0.5806, 0.6425, 0.7048, 0.3181, 0.6341, 0.5347, 0.1631, 0.8291, 0.4371, 0.2174, 0.8727, 0.7367, 0.5543, 0.3874, 0.8372, 0.3733, 0.3996, 0.7048, 0.3181, 0.6341, 0.5001, 0.5806, 0.6425, 0.8372, 0.3733, 0.3996, 0.8223, 0.4947, 0.2813, 0.7438, 0.3361, 0.5777, 0.7048, 0.3181, 0.6341, 0.1973, -0.3775, 0.9047, 0.1964, -0.2112, 0.9575, 0.03021, -0.3832, 0.9232, 0.1526, -0.4785, 0.8647, 0.4371, 0.2174, 0.8727, 0.5347, 0.1631, 0.8291, 0.1964, -0.2112, 0.9575, 0.1973, -0.3775, 0.9047, 0.5347, 0.1631, 0.8291, 0.5163, 0.09658, 0.8509, 0.09894, -0.1243, 0.9873, 0.1964, -0.2112, 0.9575, 0.7099, 0.1129, -0.6952, 0.5013, 0.2195, -0.837, 0.5741, 0.5987, -0.5586, 0.8508, 0.4292, -0.3032, 0.7129, 0.05918, -0.6988, 0.3559, 0.2288, -0.9061, 0.5013, 0.2195, -0.837, 0.7099, 0.1129, -0.6952, 0.3559, 0.2288, -0.9061, -0.02642, 0.357, -0.9337, 0.01916, 0.3943, -0.9188, 0.5013, 0.2195, -0.837, 0.9782, -0.1449, -0.1485, 0.8683, 0.05948, -0.4925, 0.9346, 0.2947, -0.1991, 0.9944, 0.1051, 0.008171, 0.9763, -0.1673, -0.1374, 0.8993, -0.01341, -0.4372, 0.8683, 0.05948, -0.4925, 0.9782, -0.1449, -0.1485, 0.8993, -0.01341, -0.4372, 0.7129, 0.05918, -0.6988, 0.7099, 0.1129, -0.6952, 0.8683, 0.05948, -0.4925, 0.904, 0.4004, 0.1499, 0.9121, 0.3749, 0.1657, 0.8372, 0.3733, 0.3996, 0.7367, 0.5543, 0.3874, 0.9944, 0.1051, 0.008171, 0.9346, 0.2947, -0.1991, 0.9121, 0.3749, 0.1657, 0.904, 0.4004, 0.1499, 0.9346, 0.2947, -0.1991, 0.8508, 0.4292, -0.3032, 0.814, 0.5698, 0.1132, 0.9121, 0.3749, 0.1657, -0.2228, 0.3187, -0.9213, -0.5588, 0.2103, -0.8022, -0.827, 0.1952, -0.5273, -0.5235, 0.4257, -0.738, 0.1285, 0.139, -0.9819, -0.5355, 0.2082, -0.8185, -0.5588, 0.2103, -0.8022, -0.2228, 0.3187, -0.9213, -0.5355, 0.2082, -0.8185, -0.9239, 0.2423, -0.2962, -0.9117, 0.129, -0.39, -0.5588, 0.2103, -0.8022, 0.01916, 0.3943, -0.9188, 0.08685, 0.3124, -0.946, -0.03319, 0.5717, -0.8198, 0.1526, 0.5947, -0.7893, -0.02642, 0.357, -0.9337, 0.04688, 0.2695, -0.9618, 0.08685, 0.3124, -0.946, 0.01916, 0.3943, -0.9188, 0.04688, 0.2695, -0.9618, 0.1285, 0.139, -0.9819, -0.2228, 0.3187, -0.9213, 0.08685, 0.3124, -0.946, 0.09613, 0.9447, -0.3136, -0.4316, 0.8355, -0.3401, -0.6778, 0.7187, 0.155, -0.1639, 0.9518, 0.2593, 0.1526, 0.5947, -0.7893, -0.03319, 0.5717, -0.8198, -0.4316, 0.8355, -0.3401, 0.09613, 0.9447, -0.3136, -0.03319, 0.5717, -0.8198, -0.5235, 0.4257, -0.738, -0.8715, 0.4241, -0.2463, -0.4316, 0.8355, -0.3401, -0.8715, 0.4241, -0.2463, -0.9413, 0.1875, -0.2807, -0.9663, -0.1338, 0.22, -0.9682, 0.2495, 0.01815, -0.5235, 0.4257, -0.738, -0.827, 0.1952, -0.5273, -0.9413, 0.1875, -0.2807, -0.8715, 0.4241, -0.2463, -0.827, 0.1952, -0.5273, -0.8405, 0.1467, -0.5216, -0.8894, 0.1974, -0.4124, -0.9413, 0.1875, -0.2807, 0.814, 0.5698, 0.1132, 0.4775, 0.8668, -0.1437, 0.4066, 0.8872, 0.2181, 0.8223, 0.4947, 0.2813, 0.8508, 0.4292, -0.3032, 0.5741, 0.5987, -0.5586, 0.4775, 0.8668, -0.1437, 0.814, 0.5698, 0.1132, 0.5741, 0.5987, -0.5586, 0.1526, 0.5947, -0.7893, 0.09613, 0.9447, -0.3136, 0.4775, 0.8668, -0.1437, 0.09894, -0.1243, 0.9873, 0.08547, -0.132, 0.9876, 0.1525, 0.1154, 0.9815, -0.01819, -0.1664, 0.9859, 0.5163, 0.09658, 0.8509, 0.1643, 0.203, 0.9653, 0.08547, -0.132, 0.9876, 0.09894, -0.1243, 0.9873, 0.1643, 0.203, 0.9653, -0.1505, 0.1397, 0.9787, -0.01417, 0.04871, 0.9987, 0.08547, -0.132, 0.9876, -0.7924, -0.004729, 0.6099, -0.9471, 0.01058, 0.3208, -0.858, -0.0384, 0.5122, -0.6909, -0.05055, 0.7212, -0.8806, 0.2514, 0.4016, -0.9864, 0.159, -0.04062, -0.9471, 0.01058, 0.3208, -0.7924, -0.004729, 0.6099, -0.9864, 0.159, -0.04062, -0.9702, 0.2271, -0.08423, -0.9353, 0.02844, 0.3528, -0.9471, 0.01058, 0.3208, 0.6632, 0.1596, -0.7312, 0.6261, 0.2666, -0.7327, 0.6738, -0.021, -0.7386, 0.7281, 0.03864, -0.6844, 0.1277, -0.558, 0.82, -0.4087, -0.6536, 0.637, -0.0681, -0.9538, 0.2928, 0.5942, -0.6374, 0.4904, -0.1193, -0.07782, 0.9898, -0.5378, -0.2643, 0.8006, -0.5375, -0.3379, 0.7726, -0.2473, -0.2606, 0.9332, 0.621, -0.6911, 0.3698, 0.08542, -0.9888, -0.1226, 0.3487, -0.7831, -0.515, 0.8003, -0.5991, -0.02421, 0.8003, -0.5991, -0.02421, 0.3487, -0.7831, -0.515, 0.6367, 0.09311, -0.7655, 0.8389, -0.07823, -0.5387, -0.2473, -0.2606, 0.9332, -0.5375, -0.3379, 0.7726, -0.4087, -0.6536, 0.637, 0.1277, -0.558, 0.82, 0.5942, -0.6374, 0.4904, -0.0681, -0.9538, 0.2928, 0.08542, -0.9888, -0.1226, 0.621, -0.6911, 0.3698, 0.7281, 0.03864, -0.6844, 0.799, -0.1409, -0.5846, 0.8129, -0.2245, -0.5374, 0.8138, -0.0753, -0.5762, 0.6261, 0.2666, -0.7327, 0.7146, 0.3051, -0.6295, 0.6964, -0.1708, -0.697, 0.6738, -0.021, -0.7386, -0.4087, -0.6536, 0.637, -0.5401, -0.5898, 0.6004, -0.4191, -0.9017, 0.1062, -0.0681, -0.9538, 0.2928, -0.5378, -0.2643, 0.8006, -0.5838, -0.378, 0.7186, -0.58, -0.401, 0.7091, -0.5375, -0.3379, 0.7726, 0.08542, -0.9888, -0.1226, -0.2393, -0.8631, -0.4447, 0.005978, -0.6806, -0.7327, 0.3487, -0.7831, -0.515, 0.3487, -0.7831, -0.515, 0.005978, -0.6806, -0.7327, 0.528, 0.06652, -0.8466, 0.6367, 0.09311, -0.7655, -0.5375, -0.3379, 0.7726, -0.58, -0.401, 0.7091, -0.5401, -0.5898, 0.6004, -0.4087, -0.6536, 0.637, -0.0681, -0.9538, 0.2928, -0.4191, -0.9017, 0.1062, -0.2393, -0.8631, -0.4447, 0.08542, -0.9888, -0.1226, 0.799, -0.1409, -0.5846, 0.7626, -0.2184, -0.6089, 0.7906, -0.2742, -0.5475, 0.8129, -0.2245, -0.5374, -0.488, -0.5993, 0.6346, -0.3638, -0.6434, 0.6736, 0.07684, -0.974, 0.2133, -0.1739, -0.9626, 0.2076, -0.1739, -0.9626, 0.2076, 0.07684, -0.974, 0.2133, 0.2704, -0.9271, -0.2596, 0.03981, -0.9169, -0.397, -0.643, -0.3962, 0.6554, -0.6904, -0.3688, 0.6223, -0.6189, -0.373, 0.6913, -0.6007, -0.4047, 0.6894, -0.6007, -0.4047, 0.6894, -0.6189, -0.373, 0.6913, -0.3638, -0.6434, 0.6736, -0.488, -0.5993, 0.6346, 0.6252, 0.2604, -0.7357, 0.5958, 0.1164, -0.7946, 0.5657, -0.1946, -0.8013, 0.6252, -0.1873, -0.7577, 0.6681, -0.2516, -0.7003, 0.546, -0.2405, -0.8025, 0.5187, -0.2561, -0.8157, 0.5835, -0.3165, -0.7479, 0.03981, -0.9169, -0.397, 0.2704, -0.9271, -0.2596, 0.3072, -0.7831, -0.5407, 0.1613, -0.7405, -0.6524, 0.1613, -0.7405, -0.6524, 0.3072, -0.7831, -0.5407, 0.4901, -0.1058, -0.8652, 0.5543, 0.07325, -0.8291, 0.5543, 0.07325, -0.8291, 0.4901, -0.1058, -0.8652, 0.5054, 0.4611, -0.7294, 0.5306, 0.673, -0.5153, 0.6367, 0.09311, -0.7655, 0.528, 0.06652, -0.8466, 0.6033, 0.663, -0.4433, 0.6134, 0.4581, -0.6433, 0.8389, -0.07823, -0.5387, 0.6134, 0.4581, -0.6433, 0.6261, 0.2666, -0.7327, 0.6632, 0.1596, -0.7312, -0.7571, -0.04614, -0.6516, -0.643, -0.2908, -0.7085, -0.6204, -0.1876, -0.7615, -0.6307, -0.1122, -0.7678, -0.4245, -0.1459, -0.8936, -0.7571, -0.04614, -0.6516, -0.6307, -0.1122, -0.7678, -0.309, -0.03733, -0.9503, 0.528, 0.06652, -0.8466, 0.5543, 0.07325, -0.8291, 0.5306, 0.673, -0.5153, 0.6033, 0.663, -0.4433, 0.9794, -0.01647, -0.2014, 0.8389, -0.07823, -0.5387, 0.6632, 0.1596, -0.7312, 0.8588, 0.03559, -0.5111, 0.9937, -0.05417, -0.09826, 0.9794, -0.01647, -0.2014, 0.8588, 0.03559, -0.5111, 0.9627, 0.02966, -0.2688, 0.9944, -0.04001, -0.0978, 0.9937, -0.05417, -0.09826, 0.9627, 0.02966, -0.2688, 0.9776, 0.1662, -0.1289, 0.2238, -0.1742, -0.9589, -0.4245, -0.1459, -0.8936, 0.3484, 0.1566, -0.9242, 0.4901, -0.1058, -0.8652, 0.2238, -0.1742, -0.9589, 0.3484, 0.1566, -0.9242, 0.5054, 0.4611, -0.7294, 0.6134, 0.4581, -0.6433, 0.8389, -0.07823, -0.5387, 0.6367, 0.09311, -0.7655, 0.5054, 0.4611, -0.7294, 0.3484, 0.1566, -0.9242, 0.3994, -0.01677, -0.9166, 0.5958, 0.1164, -0.7946, 0.3484, 0.1566, -0.9242, -0.4245, -0.1459, -0.8936, -0.309, -0.03733, -0.9503, 0.3994, -0.01677, -0.9166, 0.5306, 0.673, -0.5153, 0.5054, 0.4611, -0.7294, 0.5958, 0.1164, -0.7946, 0.6252, 0.2604, -0.7357, 0.6033, 0.663, -0.4433, 0.5306, 0.673, -0.5153, 0.6252, 0.2604, -0.7357, 0.7146, 0.3051, -0.6295, 0.6134, 0.4581, -0.6433, 0.6033, 0.663, -0.4433, 0.7146, 0.3051, -0.6295, 0.6261, 0.2666, -0.7327, 0.6738, -0.021, -0.7386, 0.6964, -0.1708, -0.697, 0.7626, -0.2184, -0.6089, 0.799, -0.1409, -0.5846, 0.5657, -0.1946, -0.8013, 0.402, -0.1495, -0.9033, 0.4096, -0.1263, -0.9035, 0.546, -0.2405, -0.8025, 0.6964, -0.1708, -0.697, 0.6252, -0.1873, -0.7577, 0.6681, -0.2516, -0.7003, 0.7626, -0.2184, -0.6089, 0.402, -0.1495, -0.9033, -0.1006, -0.03145, -0.9944, 0.4096, -0.1263, -0.9035, 0.6252, -0.1873, -0.7577, 0.5657, -0.1946, -0.8013, 0.546, -0.2405, -0.8025, 0.6681, -0.2516, -0.7003, 0.7281, 0.03864, -0.6844, 0.6738, -0.021, -0.7386, 0.799, -0.1409, -0.5846])] * 3)])
arm_armature = bpy.data.armatures.new('Armature')  # bones are not reproduced

# ---- objects
ob_paper = bpy.data.objects.new('paper', me_plane_001)
ob_armature = bpy.data.objects.new('Armature', arm_armature)

# ---- transforms, parenting, visibility, modifiers, constraints
ob_paper.parent = ob_armature
ob_paper.matrix_parent_inverse = Matrix(((1.0, -0.0, 0.0, -0.0), (-0.0, 1.0, -0.0, 0.0), (0.0, -0.0, 1.0, -0.1), (-0.0, 0.0, -0.0, 1.0)))
ob_paper.location = (0.0, 0.0, 0.0)
ob_paper.rotation_euler = (1.571, -0.0, 0.0)
ob_paper.scale = (0.01, 0.01, 0.01)
ob_paper.color = (0.8, 0.8, 0.8, 1.0)
_vg = ob_paper.vertex_groups.new(name='Bone')
for _i, _w in zip([81, 82, 83, 84, 85, 86, 87, 88, 89, 90, 91, 92, 93, 94, 95, 96, 97, 98, 99, 100, 101, 102, 103, 104, 105, 106, 107, 108, 109, 110, 111, 112, 113, 114, 115, 116, 117, 118, 119, 120, 121, 122, 123, 124, 125, 126, 127, 128, 129, 130, 131, 132, 133, 134, 135, 136, 137, 138, 139, 140, 141, 142, 143, 144, 145, 146, 147, 148, 149, 150, 151, 152, 153, 154, 155, 156, 157, 158, 159, 160, 161], [0.9883, 0.9887, 0.982, 0.9862, 0.9868, 0.9893, 0.9874, 0.9842, 0.9909, 0.9882, 0.9891, 0.9867, 0.9835, 0.984, 0.989, 0.9884, 0.9859, 0.9855, 0.9901, 0.9882, 0.9879, 0.9894, 0.989, 0.9849, 0.9869, 0.9883, 0.989, 0.9863, 0.9828, 0.9854, 0.9891, 0.988, 0.9848, 0.9844, 0.9915, 0.9871, 0.9892, 0.9879, 0.9893, 0.9869, 0.9839, 0.9816, 0.9885, 0.9887, 0.9862, 0.9878, 0.9893, 0.9912, 0.9872, 0.989, 0.9892, 0.9899, 0.9888, 0.989, 0.9885, 0.9885, 0.9897, 0.984, 0.9866, 0.9845, 0.985, 0.9861, 0.9875, 0.9864, 0.9868, 0.9871, 0.9877, 0.9852, 0.9882, 0.9856, 0.9835, 0.9891, 0.9884, 0.9882, 0.989, 0.9894, 0.9903, 0.9882, 0.9911, 0.9841, 0.9863]): _vg.add([_i], _w, 'REPLACE')
_vg = ob_paper.vertex_groups.new(name='Bone1')
for _i, _w in zip([0, 1, 2, 3, 4, 5, 6, 7, 8, 9, 10, 11, 12, 13, 14, 15, 16, 17, 18, 19, 20, 21, 22, 23, 24, 25, 26, 27, 28, 29, 30, 31, 32, 33, 34, 35, 36, 37, 38, 39, 40, 41, 42, 43, 44, 45, 46, 47, 48, 49, 50, 51, 52, 53, 54, 55, 56, 57, 58, 59, 60, 61, 62, 63, 64, 65, 66, 67, 68, 69, 70, 71, 72, 73, 74, 75, 76, 77, 78, 79, 80, 162, 163, 164, 165, 166, 167, 168, 169, 170, 171, 172, 173, 174, 175, 176, 177, 178, 179, 180, 181, 182, 183, 184, 185, 186, 187, 188, 189, 190, 191, 192, 193, 194, 195, 196, 197, 198, 199, 200, 201, 202, 203, 204, 205, 206, 207, 208, 209, 210], [0.994, 0.9949, 0.9901, 0.9929, 0.9929, 0.995, 0.9942, 0.9913, 0.9958, 0.994, 0.9951, 0.9935, 0.9908, 0.9912, 0.9946, 0.9948, 0.9926, 0.9914, 0.9956, 0.9942, 0.9944, 0.9953, 0.9947, 0.9921, 0.9933, 0.994, 0.995, 0.993, 0.9903, 0.9921, 0.9948, 0.9945, 0.9917, 0.9912, 0.9963, 0.9933, 0.9952, 0.9937, 0.9951, 0.9939, 0.991, 0.9903, 0.9942, 0.9949, 0.9929, 0.9935, 0.9951, 0.9947, 0.9941, 0.9952, 0.9951, 0.9956, 0.995, 0.9946, 0.9947, 0.9943, 0.995, 0.9913, 0.9933, 0.9917, 0.9919, 0.9927, 0.9939, 0.9926, 0.9935, 0.9939, 0.994, 0.9918, 0.9936, 0.9924, 0.991, 0.9949, 0.9943, 0.994, 0.995, 0.9952, 0.9959, 0.9946, 0.995, 0.991, 0.993, 0.9949, 0.9911, 0.9957, 0.9953, 0.9915, 0.9939, 0.995, 0.9958, 0.9911, 0.995, 0.9913, 0.9958, 0.9956, 0.9913, 0.9936, 0.9951, 0.9963, 0.9912, 0.9913, 0.9959, 0.9957, 0.9915, 0.995, 0.9936, 0.9913, 0.9951, 0.9964, 0.9907, 0.9932, 0.9908, 0.9916, 0.9929, 0.9922, 0.9914, 0.9913, 0.9932, 0.9908, 0.9907, 0.9911, 0.991, 0.9922, 0.9907, 0.9908, 0.9906, 0.9908, 0.9911, 0.9921, 0.9909, 0.9909]): _vg.add([_i], _w, 'REPLACE')
_m = ob_paper.modifiers.new('Armature', 'ARMATURE')
_m.object = ob_armature
ob_armature.location = (0.0, 0.0, 0.1)

# ---- collection membership
col_collection.objects.link(ob_paper)
col_collection.objects.link(ob_armature)

# ---- scene / render settings (as saved in the file)
scene.frame_start = 1; scene.frame_end = 60; scene.frame_set(60)
scene.render.engine = 'BLENDER_EEVEE_NEXT'
bpy.context.view_layer.update()

# ---- added for rendering (the .blend has no active camera and no usable light): camera, sun
cam_auto = bpy.data.cameras.new('AutoCamera')
cam_auto.lens = 50.0
cam_auto.sensor_width = 36.0
cam_auto.clip_end = 1000.0
ob_auto_camera = bpy.data.objects.new('AutoCamera', cam_auto)
scene.collection.objects.link(ob_auto_camera)
ob_auto_camera.location = (3.87143, -4.55856, 4.10956)
ob_auto_camera.rotation_euler = (1.09748, -7.21219e-08, 0.694738)
scene.camera = ob_auto_camera
light_auto_sun = bpy.data.lights.new('AutoSun', 'SUN')
light_auto_sun.energy = 3.0
light_auto_sun.angle = 0.0523599
ob_auto_sun = bpy.data.objects.new('AutoSun', light_auto_sun)
scene.collection.objects.link(ob_auto_sun)
ob_auto_sun.rotation_euler = (0.872665, 0.174533, 0.523599)
bpy.context.view_layer.update()
